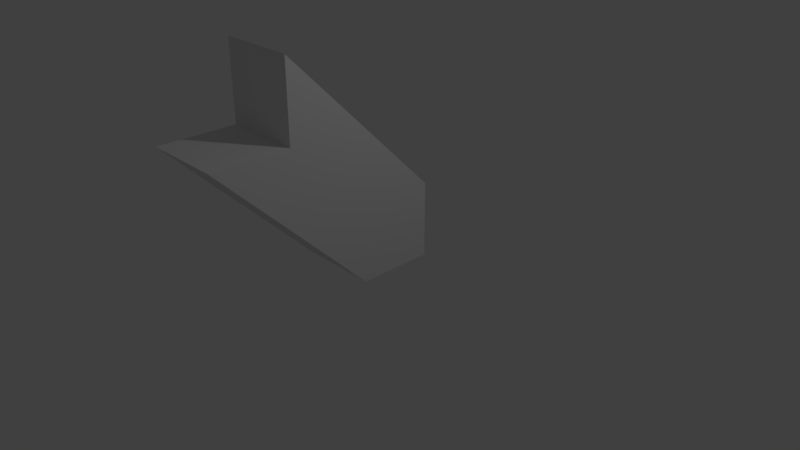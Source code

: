 # Source: RoofSupport_Medium.blend  (saved by Blender 2.79.0; exported with 4.5.12 LTS)
import bpy
from mathutils import Matrix  # noqa: F401  (used for matrix-valued properties, if any)

bpy.ops.wm.read_factory_settings(use_empty=True)
scene = bpy.context.scene
scene.name = 'Scene'

# ---- collections
col_collection_1 = bpy.data.collections.new('Collection 1'); scene.collection.children.link(col_collection_1)

# ---- materials (node trees are filled in below, after node groups)
mat_material = bpy.data.materials.new('Material')
mat_material.alpha_threshold = 0.0
mat_material.use_transparent_shadow = False
mat_material.roughness = 0.5
mat_material.line_color = (0.0, 0.0, 0.0, 1.0)

# ---- material node trees

# ---- world
world_world = bpy.data.worlds.new('World'); scene.world = world_world
world_world.color = (0.05088, 0.05088, 0.05088)
world_world.use_sun_shadow = False
world_world.sun_shadow_jitter_overblur = 0.0
world_world.cycles.sampling_method = 'MANUAL'

# ---- cameras
cam_camera = bpy.data.cameras.new('Camera')
cam_camera.clip_end = 100.0
cam_camera.lens = 35.0
cam_camera.sensor_width = 32.0
cam_camera.sensor_height = 18.0
cam_camera.ortho_scale = 7.314
cam_camera.dof.focus_distance = 0.0
cam_camera.dof.aperture_fstop = 128.0

# ---- lights
light_lamp = bpy.data.lights.new('Lamp', 'POINT')
light_lamp.transmission_factor = 0.0
light_lamp.cutoff_distance = 30.0
light_lamp.energy = 100.0
light_lamp.shadow_buffer_clip_start = 1.001
light_lamp.shadow_soft_size = 0.1
light_lamp.shadow_maximum_resolution = 0.006
light_lamp.use_absolute_resolution = True

# ---- meshes
me_cube = bpy.data.meshes.new('Cube')
me_cube.from_pydata([(0.5, 1.0, 0.0), (0.5, 0.0, 0.0), (-0.5, 0.0, 0.0), (-0.5, 1.0, 0.0), (0.5, -1.0, 2.0), (0.5, -2.0, 2.0), (-0.5, -2.0, 2.0), (-0.5, -1.0, 2.0), (0.5, 1.0, 1.0), (-0.5, 1.0, 1.0), (0.5, -1.0, 3.0), (-0.5, -1.0, 3.0)], [], [(0, 1, 2, 3), (4, 7, 6, 5), (0, 4, 5, 1), (1, 5, 6, 2), (2, 6, 7, 3), (7, 4, 10, 11), (10, 8, 9, 11), (3, 7, 11, 9), (0, 3, 9, 8), (4, 0, 8, 10)])
me_cube.materials.append(mat_material)
me_cube.use_remesh_preserve_volume = False
me_cube.use_remesh_preserve_attributes = False
me_cube.use_mirror_vertex_groups = False
me_cube.update()

# ---- objects
ob_cube = bpy.data.objects.new('Cube', me_cube)
ob_lamp = bpy.data.objects.new('Lamp', light_lamp)
ob_camera = bpy.data.objects.new('Camera', cam_camera)

# ---- transforms, parenting, visibility, modifiers, constraints
ob_cube.location = (0.0, -0.5, 0.0)
ob_cube.lock_rotations_4d = False
ob_cube.empty_display_type = 'ARROWS'
ob_cube.lineart.crease_threshold = 0.0
ob_lamp.location = (4.076, 1.005, 5.904)
ob_lamp.rotation_euler = (0.6503, 0.05522, 1.866)
ob_lamp.lock_rotations_4d = False
ob_lamp.empty_display_type = 'ARROWS'
ob_lamp.color = (0.0, 0.0, 0.0, 0.0)
ob_lamp.lineart.crease_threshold = 0.0
ob_camera.location = (7.481, -6.508, 5.344)
ob_camera.rotation_euler = (1.109, 0.0, 0.8149)
ob_camera.lock_rotations_4d = False
ob_camera.empty_display_type = 'ARROWS'
ob_camera.color = (0.0, 0.0, 0.0, 0.0)
ob_camera.display_type = 'WIRE'
ob_camera.lineart.crease_threshold = 0.0

# ---- collection membership
col_collection_1.objects.link(ob_cube)
col_collection_1.objects.link(ob_lamp)
col_collection_1.objects.link(ob_camera)

# ---- scene / render settings (as saved in the file)
scene.camera = ob_camera
scene.frame_start = 1; scene.frame_end = 250; scene.frame_set(1)
scene.render.engine = 'BLENDER_EEVEE_NEXT'
scene.render.resolution_percentage = 50
scene.render.dither_intensity = 0.0
scene.cycles.use_denoising = False
scene.cycles.samples = 128
scene.cycles.sampling_pattern = 'TABULATED_SOBOL'
scene.cycles.use_adaptive_sampling = False
scene.cycles.use_light_tree = False
scene.cycles.blur_glossy = 0.0
scene.cycles.sample_clamp_indirect = 0.0
scene.view_settings.view_transform = 'Standard'
bpy.context.view_layer.update()
